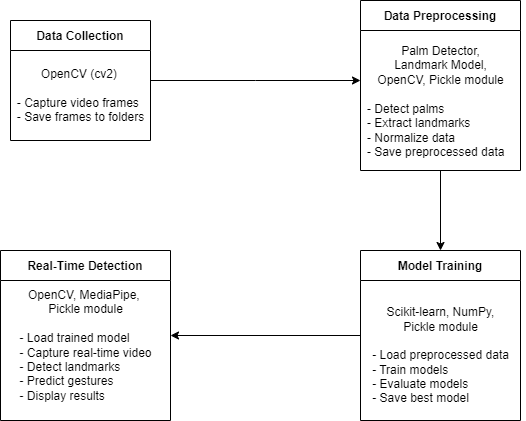

The diagram above was exported from draw.io. Its source (the exported page's mxGraphModel, read from the mxfile embedded in the PNG):
<mxGraphModel dx="1290" dy="569" grid="1" gridSize="10" guides="1" tooltips="1" connect="1" arrows="1" fold="1" page="1" pageScale="1" pageWidth="850" pageHeight="1100" math="0" shadow="0">
  <root>
    <mxCell id="0" />
    <mxCell id="1" parent="0" />
    <mxCell id="-wKdkx21hpcBUR50kzn_-27" value="" style="edgeStyle=orthogonalEdgeStyle;rounded=0;orthogonalLoop=1;jettySize=auto;html=1;" edge="1" parent="1" source="-wKdkx21hpcBUR50kzn_-6">
      <mxGeometry relative="1" as="geometry">
        <mxPoint x="520" y="200" as="targetPoint" />
      </mxGeometry>
    </mxCell>
    <mxCell id="-wKdkx21hpcBUR50kzn_-6" value="Data Collection   " style="swimlane;startSize=30;strokeColor=default;" vertex="1" parent="1">
      <mxGeometry x="170" y="140" width="140" height="120" as="geometry" />
    </mxCell>
    <mxCell id="-wKdkx21hpcBUR50kzn_-7" value="  OpenCV (cv2)&amp;nbsp;&lt;div&gt;&lt;br&gt;&lt;div style=&quot;text-align: left;&quot;&gt;- Capture video frames&lt;/div&gt;&lt;div style=&quot;text-align: left;&quot;&gt;- Save frames to folders &lt;/div&gt;&lt;/div&gt;" style="text;html=1;align=center;verticalAlign=middle;resizable=0;points=[];autosize=1;strokeColor=none;fillColor=none;" vertex="1" parent="-wKdkx21hpcBUR50kzn_-6">
      <mxGeometry x="-5" y="40" width="150" height="70" as="geometry" />
    </mxCell>
    <mxCell id="-wKdkx21hpcBUR50kzn_-31" value="" style="edgeStyle=orthogonalEdgeStyle;rounded=0;orthogonalLoop=1;jettySize=auto;html=1;entryX=0.5;entryY=0;entryDx=0;entryDy=0;" edge="1" parent="1" source="-wKdkx21hpcBUR50kzn_-12" target="-wKdkx21hpcBUR50kzn_-15">
      <mxGeometry relative="1" as="geometry">
        <mxPoint x="600" y="370" as="targetPoint" />
      </mxGeometry>
    </mxCell>
    <mxCell id="-wKdkx21hpcBUR50kzn_-12" value="Data Preprocessing" style="swimlane;startSize=30;strokeColor=default;" vertex="1" parent="1">
      <mxGeometry x="520" y="120" width="160" height="170" as="geometry" />
    </mxCell>
    <mxCell id="-wKdkx21hpcBUR50kzn_-13" value="- Detect palms&lt;div&gt;- Extract landmarks&lt;/div&gt;&lt;div&gt;- Normalize data&lt;/div&gt;&lt;div&gt;- Save preprocessed data &lt;/div&gt;" style="text;html=1;align=left;verticalAlign=middle;resizable=0;points=[];autosize=1;strokeColor=none;fillColor=none;" vertex="1" parent="-wKdkx21hpcBUR50kzn_-12">
      <mxGeometry x="5" y="95" width="160" height="70" as="geometry" />
    </mxCell>
    <mxCell id="-wKdkx21hpcBUR50kzn_-14" value="Palm Detector,&lt;div&gt;Landmark Model,&lt;div&gt;OpenCV,&amp;nbsp;Pickle module&lt;/div&gt;&lt;/div&gt;" style="text;html=1;align=center;verticalAlign=middle;resizable=0;points=[];autosize=1;strokeColor=none;fillColor=none;" vertex="1" parent="-wKdkx21hpcBUR50kzn_-12">
      <mxGeometry x="5" y="35" width="150" height="60" as="geometry" />
    </mxCell>
    <mxCell id="-wKdkx21hpcBUR50kzn_-37" value="" style="edgeStyle=orthogonalEdgeStyle;rounded=0;orthogonalLoop=1;jettySize=auto;html=1;entryX=1;entryY=0.5;entryDx=0;entryDy=0;" edge="1" parent="1" source="-wKdkx21hpcBUR50kzn_-15" target="-wKdkx21hpcBUR50kzn_-18">
      <mxGeometry relative="1" as="geometry">
        <mxPoint x="440" y="455" as="targetPoint" />
      </mxGeometry>
    </mxCell>
    <mxCell id="-wKdkx21hpcBUR50kzn_-15" value=" Model Training " style="swimlane;startSize=30;strokeColor=default;" vertex="1" parent="1">
      <mxGeometry x="520" y="370" width="160" height="170" as="geometry" />
    </mxCell>
    <mxCell id="-wKdkx21hpcBUR50kzn_-17" value="Scikit-learn, NumPy,&lt;div&gt;Pickle module&lt;div&gt;&lt;br&gt;&lt;div style=&quot;text-align: left;&quot;&gt;&lt;span style=&quot;background-color: initial;&quot;&gt;- Load preprocessed data&lt;/span&gt;&lt;/div&gt;&lt;div style=&quot;text-align: left;&quot;&gt;&lt;span style=&quot;background-color: initial;&quot;&gt;- Train models&lt;/span&gt;&lt;/div&gt;&lt;div style=&quot;text-align: left;&quot;&gt;&lt;span style=&quot;background-color: initial;&quot;&gt;- Evaluate models&lt;/span&gt;&lt;/div&gt;&lt;div style=&quot;text-align: left;&quot;&gt;&lt;span style=&quot;background-color: initial;&quot;&gt;- Save best model&lt;/span&gt;&lt;/div&gt;&lt;/div&gt;&lt;/div&gt;" style="text;html=1;align=center;verticalAlign=middle;resizable=0;points=[];autosize=1;strokeColor=none;fillColor=none;" vertex="1" parent="-wKdkx21hpcBUR50kzn_-15">
      <mxGeometry y="50" width="160" height="110" as="geometry" />
    </mxCell>
    <mxCell id="-wKdkx21hpcBUR50kzn_-18" value="Real-Time Detection" style="swimlane;startSize=30;strokeColor=default;" vertex="1" parent="1">
      <mxGeometry x="160" y="370" width="170" height="170" as="geometry" />
    </mxCell>
    <mxCell id="-wKdkx21hpcBUR50kzn_-19" value="OpenCV, MediaPipe,&amp;nbsp;&lt;div&gt;Pickle module&lt;/div&gt;&lt;div&gt;&lt;br&gt;&lt;/div&gt;&lt;div&gt;&lt;div style=&quot;text-align: left;&quot;&gt;&lt;span style=&quot;background-color: initial;&quot;&gt;- Load trained model&lt;/span&gt;&lt;/div&gt;&lt;div style=&quot;text-align: left;&quot;&gt;&lt;span style=&quot;background-color: initial;&quot;&gt;- Capture real-time video&lt;/span&gt;&lt;/div&gt;&lt;div style=&quot;text-align: left;&quot;&gt;&lt;span style=&quot;background-color: initial;&quot;&gt;- Detect landmarks&lt;/span&gt;&lt;/div&gt;&lt;div style=&quot;text-align: left;&quot;&gt;&lt;span style=&quot;background-color: initial;&quot;&gt;- Predict gestures&lt;/span&gt;&lt;/div&gt;&lt;div style=&quot;text-align: left;&quot;&gt;&lt;span style=&quot;background-color: initial;&quot;&gt;- Display results&lt;/span&gt;&lt;/div&gt;&lt;/div&gt;" style="text;html=1;align=center;verticalAlign=middle;resizable=0;points=[];autosize=1;strokeColor=none;fillColor=none;" vertex="1" parent="-wKdkx21hpcBUR50kzn_-18">
      <mxGeometry x="5" y="30" width="160" height="130" as="geometry" />
    </mxCell>
  </root>
</mxGraphModel>